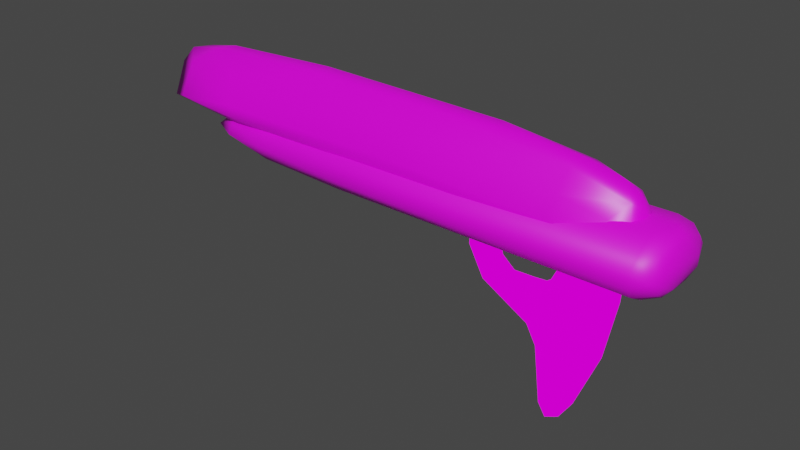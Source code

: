 # Source: coolFuckingWeapon.blend  (saved by Blender 2.81.16; exported with 4.5.12 LTS)
import bpy
from mathutils import Matrix  # noqa: F401  (used for matrix-valued properties, if any)

bpy.ops.wm.read_factory_settings(use_empty=True)
scene = bpy.context.scene
scene.name = 'Scene'

# ---- collections
col_collection = bpy.data.collections.new('Collection'); scene.collection.children.link(col_collection)

# ---- images (referenced by path relative to the original .blend; pixels are not part of the script)
import os
ASSET_DIR = os.environ.get("B2B_ASSET_DIR", "")  # directory of the original .blend (textures are referenced by path, not embedded)
HERE = os.path.dirname(os.path.abspath(__file__))  # packed textures are extracted next to this script under _unpacked/

def load_image(name, relpath, width, height, colorspace="sRGB"):
    """Load a texture the original file referenced (path relative to the .blend, or extracted next to this script)."""
    p = next((c for c in (os.path.join(HERE, relpath), os.path.join(ASSET_DIR, relpath)) if relpath and os.path.exists(c)), "")
    if p:
        img = bpy.data.images.load(p, check_existing=True)
        img.name = name
    else:  # same state as the original file: an image datablock whose file is absent (Cycles renders it pink)
        img = bpy.data.images.new(name, width, height)
        img.source = "FILE"
        img.filepath = "//" + (relpath or name)
    img.colorspace_settings.name = colorspace
    return img
img_metal_png = load_image('metal.png', 'metal.png', 1024, 1024, 'sRGB')
img_skin1_png = load_image('skin1.png', 'skin1.png', 1024, 1024, 'sRGB')
img_cloth_png = load_image('cloth.png', 'cloth.png', 1024, 1024, 'sRGB')

# ---- materials (node trees are filled in below, after node groups)
mat_material_002 = bpy.data.materials.new('Material.002')
mat_material_002.use_transparent_shadow = False
mat_material = bpy.data.materials.new('Material')
mat_material.alpha_threshold = 0.0
mat_material.use_transparent_shadow = False
mat_material.line_color = (0.0, 0.0, 0.0, 1.0)
mat_material_001 = bpy.data.materials.new('Material.001')
mat_material_001.use_transparent_shadow = False

# ---- material node trees
mat_material_002.use_nodes = True; mat_material_002.node_tree.nodes.clear()
_N = mat_material_002.node_tree.nodes; _L = mat_material_002.node_tree.links
n0 = _N.new('ShaderNodeOutputMaterial'); n0.name = 'Material Output'; n0.location = (300, 300)
n1 = _N.new('ShaderNodeTexImage'); n1.name = 'Image Texture'; n1.location = (6, 289)
n1.image = img_metal_png
_L.new(n1.outputs[0], n0.inputs[0])
n0.is_active_output = True
mat_material.use_nodes = True; mat_material.node_tree.nodes.clear()
_N = mat_material.node_tree.nodes; _L = mat_material.node_tree.links
n0 = _N.new('ShaderNodeOutputMaterial'); n0.name = 'Material Output'; n0.location = (300, 300)
n1 = _N.new('ShaderNodeBsdfPrincipled'); n1.name = 'Principled BSDF'; n1.location = (10, 300)
n1.distribution = 'GGX'
n1.subsurface_method = 'BURLEY'
n1.inputs[2].default_value = 0.4
n1.inputs[3].default_value = 1.45
n1.inputs[27].default_value = (0.0, 0.0, 0.0, 1.0)
n1.inputs[28].default_value = 1.0
n2 = _N.new('ShaderNodeTexImage'); n2.name = 'Image Texture'; n2.location = (-302, 257)
n2.image = img_skin1_png
_L.new(n1.outputs[0], n0.inputs[0])
_L.new(n2.outputs[0], n1.inputs[0])
n0.is_active_output = True
mat_material_001.use_nodes = True; mat_material_001.node_tree.nodes.clear()
_N = mat_material_001.node_tree.nodes; _L = mat_material_001.node_tree.links
n0 = _N.new('ShaderNodeOutputMaterial'); n0.name = 'Material Output'; n0.location = (300, 300)
n1 = _N.new('ShaderNodeBsdfPrincipled'); n1.name = 'Principled BSDF'; n1.location = (10, 300)
n1.distribution = 'GGX'
n1.subsurface_method = 'BURLEY'
n1.inputs[3].default_value = 1.45
n1.inputs[27].default_value = (0.0, 0.0, 0.0, 1.0)
n1.inputs[28].default_value = 1.0
n2 = _N.new('ShaderNodeTexImage'); n2.name = 'Image Texture'; n2.location = (-313, 298)
n2.image = img_cloth_png
_L.new(n1.outputs[0], n0.inputs[0])
_L.new(n2.outputs[0], n1.inputs[0])
n0.is_active_output = True

# ---- world
world_world = bpy.data.worlds.new('World'); scene.world = world_world
world_world.use_nodes = True; world_world.node_tree.nodes.clear()
_N = world_world.node_tree.nodes; _L = world_world.node_tree.links
n0 = _N.new('ShaderNodeOutputWorld'); n0.name = 'World Output'; n0.location = (300, 300)
n1 = _N.new('ShaderNodeBackground'); n1.name = 'Background'; n1.location = (10, 300)
n1.inputs[0].default_value = (0.05088, 0.05088, 0.05088, 1.0)
_L.new(n1.outputs[0], n0.inputs[0])
n0.is_active_output = True
world_world.color = (0.05088, 0.05088, 0.05088)
world_world.use_sun_shadow = False
world_world.sun_shadow_jitter_overblur = 0.0

# ---- meshes
me_cube_001 = bpy.data.meshes.new('Cube.001')
me_cube_001.from_pydata([(-0.4205, 0.3374, 0.2719), (2.267, 0.5756, -1.891), (2.575, -0.5629, -0.4358), (3.916, -0.6419, -1.353), (0.1662, -0.366, 0.6719), (2.984, -0.4652, 3.718), (-8.485, 1.445, 2.272), (0.6568, 0.7324, 1.612), (-10.52, 0.6477, 1.878), (2.199, -0.2251, 1.793), (1.342, -0.2099, 4.119), (5.307, 0.6578, 1.125), (5.002, 1.194, 1.591), (-8.649, 0.5999, 0.8823), (-8.598, 0.2127, 2.446), (-8.443, -1.579, 1.601), (5.672, 0.318, 0.646), (5.803, 1.124, 0.8172), (5.865, 1.734, 1.438), (5.825, -0.3102, 0.6494), (0.0724, -0.244, -0.9951), (-0.4407, -0.3012, 0.08686), (-0.5475, 0.2143, 0.677), (-0.09057, 0.4438, 0.5755), (0.388, 0.3543, -0.2851), (0.4368, -0.3489, -0.4086), (-0.1353, -0.4415, 0.5716), (2.505, 0.6839, -1.146), (0.847, 0.4069, -0.742), (0.4535, 0.4183, -1.018), (0.3236, -0.4121, -0.8972), (2.21, -0.3555, -2.577), (2.485, 0.4068, -0.3049), (1.645, -0.596, -1.023), (2.266, -0.5697, -1.895), (2.493, 0.613, -0.7499), (4.248, -0.2964, -2.083), (3.742, 0.6166, -1.964), (2.841, -0.7102, -1.519), (2.392, -0.275, -4.604), (3.045, -0.2104, -4.907), (4.162, 0.5149, 0.9525), (3.41, -0.6086, 0.858), (3.96, -0.6517, 0.5519), (2.852, 0.2684, -4.906), (3.97, -0.5382, -2.095), (3.51, 0.3568, -3.767), (3.24, 0.5781, 0.7941), (4.041, 0.6607, 0.2669), (3.035, -0.4549, 0.8049), (2.38, 0.2505, -4.675), (-0.3127, 0.1733, -0.5597), (-0.3906, -0.2256, 0.9586), (0.1832, 0.3683, 0.643), (2.194, 0.3323, -2.579), (2.472, -0.2812, -0.2731), (4.22, 0.1597, -2.39), (4.719, -0.01094, -0.1849), (3.352, -0.3173, 1.154), (4.462, -0.3278, 0.8742), (4.682, 0.07602, 0.6887), (2.576, 0.1283, -5.181), (2.948, 0.07641, -5.11), (4.163, -0.1117, 1.224), (3.463, 0.001525, -4.327), (1.8, 0.3282, -1.878), (0.7011, 0.2256, -0.5972), (0.2549, 0.2131, -1.175), (0.622, -0.09853, -1.404), (0.3116, 0.001483, -0.2245), (-0.6119, -0.06188, 0.6748), (-0.5694, -9.359e-09, -0.08372), (-13.49, 0.2095, 3.217), (-13.32, 0.07724, 2.981), (4.074, -0.8064, 1.35), (-10.42, 0.7295, 3.309), (-3.052, 0.901, 3.255), (-12.78, -0.4445, 3.298), (-3.06, -0.8997, 3.241), (-10.47, -0.7438, 3.261), (-11.57, -0.2501, 4.02), (2.824, -0.851, 2.97), (-1.645, -0.4256, 4.119), (-6.452, -0.4116, 4.176), (-10.21, 0.3258, 4.087), (-6.191, 0.4516, 4.133), (0.5792, 0.4619, 3.99), (-10.04, 1.124, 1.904), (1.039, 1.177, 1.762), (0.994, 0.008785, 2.261), (-10.59, 0.1703, 2.45), (-10.27, 1.345, 2.584), (-12.62, 1.19, 2.335), (-13.2, 0.9925, 2.193), (-12.61, 0.807, 2.034), (-7.652, 0.3702, 1.995), (-9.815, -1.022, 1.831), (-9.576, -1.413, 2.202), (0.4759, -0.819, 1.591), (0.4486, -1.457, 2.115), (-11.51, -0.1315, 2.596), (2.863, -1.375, 2.391), (-10.32, -0.5851, 1.85), (-10.18, -1.341, 2.576), (-12.61, -0.7807, 2.001), (-13.19, -0.9798, 2.158), (-12.58, -1.188, 2.284), (-2.947, -1.456, 2.628), (2.861, 1.367, 2.406), (4.376, 1.369, 1.975), (5.093, 1.124, 1.806), (-10.92, 2.347e-05, 4.191), (0.3404, 0.09902, 4.238), (-6.573, 0.05899, 4.37), (5.106, -0.6023, 2.387), (5.222, 0.2518, 2.825), (5.234, 0.9808, 1.326), (5.24, 0.08767, 1.672), (5.112, 0.6177, 2.374), (5.36, 0.8065, 1.322), (5.345, -0.8763, 1.221), (5.215, -0.1124, 1.619), (5.19, -1.106, 1.514), (5.239, -0.07468, 2.922), (4.212, -1.306, 1.772), (3.288, -0.0652, 3.924), (4.437, 6.638e-05, 3.644), (4.963, 0.01631, 3.34), (4.835, 0.3884, 3.246), (3.353, 0.4024, 3.742), (4.95, -0.3952, 3.151), (2.182, 0.3556, 1.702), (5.185, 0.4541, 1.193), (3.875, 0.01046, 2.018), (4.861, -1.203, 1.961), (2.81, 0.8453, 2.995), (4.438, 0.7748, 2.662), (4.442, -0.7687, 2.653), (4.024, 0.6279, 1.379), (-8.056, 1.08, 2.277), (5.77, -0.6638, 2.672), (-4.399, -1.67, 2.044), (-8.937, -0.6344, 2.31), (5.641, 1.09, 2.52), (-1.723, 0.597, 2.687), (-2.198, -0.1533, 2.747), (-3.218, -0.6485, 0.6844), (-10.7, -0.2844, 2.002), (-4.746, 0.6167, 0.7005), (5.818, 1.561, 1.109), (-2.436, 1.805, 1.782), (-4.93, -1.338, 0.9457), (-8.234, -1.388, 1.116), (-4.618, -1.737, 1.415), (-7.835, -0.6151, 0.8163), (-8.056, -1.364, 2.089), (-8.244, 1.62, 1.498), (-7.4, 1.47, 2.064), (6.23, -1.004, 2.326), (6.319, -0.04243, 0.8642), (5.807, -1.421, 2.319), (6.393, 0.01441, 2.528), (6.083, 1.186, 2.339), (6.063, 0.08653, 2.743), (6.364, 1.081, 2.083), (6.467, -1.007, 1.863), (6.097, 0.4276, 0.7472), (6.47, 0.9302, 1.22), (6.292, -0.756, 0.916), (6.359, -1.144, 1.173), (5.828, -1.058, 0.8006), (6.259, -1.498, 1.641), (5.786, -1.499, 1.034), (6.476, -1.138, 1.474), (5.772, -1.776, 1.875), (5.804, 1.777, 1.824), (6.477, -0.5339, 1.123), (5.649, 1.633, 2.134), (5.741, -1.722, 1.372), (-0.06031, -0.3024, 0.9288), (0.8945, -0.3343, -0.6556), (2.877, -0.4022, -4.309), (2.004, -0.3713, -0.6589), (2.902, 0.6932, -1.852), (3.998, -0.4227, 1.133), (2.864, 0.4928, -3.718), (4.557, 0.4095, 0.2957), (4.557, -0.4101, 0.2964), (2.967, 0.3826, 0.74), (2.581, -0.1421, -5.161), (3.387, 0.3342, 1.181), (4.079, 0.2941, 1.2), (4.255, 0.4241, -1.609), (1.807, -0.3374, -1.865), (2.01, 0.351, -0.6406), (-0.1692, 0.2967, 0.9722), (-13.2, 5.888e-05, 3.666), (-13.53, -0.2218, 3.155), (-12.43, 0.2053, 3.848), (-2.964, 1.447, 2.645), (-12.9, 0.3821, 2.633), (5.197, -0.3979, 1.212), (2.318, -0.4308, 1.594), (-12.86, -0.3272, 2.648), (-7.844, -0.03399, 2.453), (5.396, 0.01971, 1.942), (5.307, -0.6362, 1.099), (-5.091, -0.9628, 2.518), (-2.2, 1.417, 2.324), (-11.16, 0.7488, 1.534), (-10.54, 0.6818, 1.966), (-10.01, 1.276, 1.756), (-9.938, 1.325, 1.387), (-9.658, 1.087, 1.077), (-10.62, 0.4169, 1.204), (-2.115, 1.157, 0.8285), (-4.37, 1.546, 1.1), (-11.11, -0.8083, 1.501), (-10.12, -1.315, 1.481), (-10.1, -1.093, 1.909), (-10.25, -0.8675, 1.11), (6.543, 0.7304, 1.692), (6.281, 1.2, 1.113), (6.341, 1.377, 1.725), (6.363, 0.4981, 0.9355)], [], [(71, 0, 51), (51, 0, 29), (0, 23, 29), (69, 4, 25), (26, 21, 30), (28, 27, 29), (179, 26, 4), (34, 33, 30), (29, 67, 51), (30, 33, 180), (38, 181, 3), (38, 34, 39), (181, 40, 45), (29, 27, 183), (33, 182, 180), (182, 2, 55), (67, 65, 68), (65, 1, 54), (56, 57, 36), (36, 40, 64), (64, 40, 62), (34, 38, 33), (38, 3, 43), (183, 37, 185), (58, 184, 63), (184, 43, 59), (63, 59, 60), (183, 27, 48), (48, 47, 41), (55, 49, 188), (37, 46, 185), (185, 50, 1), (42, 49, 2), (57, 186, 60), (192, 48, 186), (36, 187, 45), (57, 187, 36), (187, 43, 3), (31, 39, 34), (55, 188, 32), (63, 60, 191), (190, 41, 47), (64, 62, 46), (48, 192, 37), (192, 56, 46), (24, 66, 28), (20, 68, 34), (23, 195, 53), (53, 69, 24), (21, 20, 30), (52, 70, 21), (71, 51, 20), (130, 123, 127), (129, 126, 128), (112, 125, 129), (127, 123, 115), (111, 113, 84), (135, 76, 86), (77, 196, 197), (197, 72, 73), (75, 198, 84), (74, 120, 124), (98, 74, 124), (199, 6, 91), (108, 109, 199), (6, 87, 92), (92, 87, 93), (92, 93, 72), (73, 72, 200), (75, 92, 198), (90, 94, 8), (76, 91, 75), (201, 206, 74), (98, 202, 74), (90, 8, 95), (98, 124, 96), (124, 97, 96), (124, 99, 97), (107, 97, 99), (102, 96, 104), (104, 96, 105), (103, 106, 97), (100, 203, 73), (100, 104, 203), (77, 105, 106), (79, 77, 103), (89, 9, 204), (9, 102, 204), (204, 102, 100), (10, 112, 82), (118, 115, 119), (114, 123, 130), (120, 205, 123), (119, 11, 116), (205, 11, 119), (205, 117, 11), (119, 110, 118), (205, 121, 117), (206, 201, 121), (132, 117, 133), (131, 133, 89), (124, 134, 101), (136, 118, 110), (9, 121, 201), (137, 114, 130), (88, 12, 116), (138, 11, 132), (134, 114, 137), (167, 221, 176), (167, 176, 224), (221, 223, 164), (221, 164, 161), (157, 150, 156), (208, 177, 150), (150, 175, 18), (14, 142, 207), (207, 155, 141), (140, 207, 160), (139, 144, 208), (208, 143, 177), (14, 145, 144), (14, 210, 147), (156, 211, 157), (174, 153, 178), (141, 155, 15), (141, 15, 153), (148, 213, 216), (213, 156, 216), (216, 156, 150), (149, 216, 18), (154, 146, 151), (154, 151, 152), (151, 153, 152), (151, 172, 153), (147, 217, 219), (152, 220, 154), (142, 219, 155), (14, 147, 142), (13, 220, 214), (143, 163, 162), (143, 162, 177), (16, 166, 19), (16, 17, 166), (176, 159, 224), (140, 160, 158), (163, 161, 162), (167, 224, 222), (222, 17, 149), (223, 222, 18), (169, 168, 176), (171, 172, 169), (173, 171, 169), (24, 29, 23, 53), (165, 171, 173), (223, 18, 175), (223, 162, 164), (224, 159, 166), (145, 140, 163), (71, 22, 0), (71, 70, 22), (26, 30, 25, 4), (194, 66, 180, 182), (29, 24, 28), (179, 52, 26), (69, 25, 66), (25, 180, 66), (25, 30, 180), (181, 38, 39), (3, 181, 45), (28, 35, 27), (1, 29, 183), (65, 67, 29, 1), (182, 33, 2), (194, 182, 55), (68, 65, 193), (58, 190, 188, 49), (36, 45, 40), (56, 36, 64), (2, 33, 38), (183, 48, 37), (58, 42, 184), (58, 49, 42), (184, 42, 43), (63, 184, 59), (190, 58, 63), (61, 44, 62), (61, 50, 44), (48, 27, 47), (27, 35, 47), (55, 2, 49), (39, 31, 54, 50), (54, 1, 50), (183, 185, 1), (185, 46, 44), (185, 44, 50), (38, 42, 2), (38, 43, 42), (57, 192, 186), (186, 48, 41), (186, 41, 60), (57, 60, 187), (45, 187, 3), (187, 60, 59), (187, 59, 43), (47, 35, 32, 188), (188, 190, 47), (189, 39, 50, 61), (62, 40, 189, 61), (31, 193, 65, 54), (181, 189, 40), (39, 189, 181), (190, 191, 41), (190, 63, 191), (191, 60, 41), (56, 64, 46), (46, 62, 44), (192, 57, 56), (37, 192, 46), (34, 68, 193), (22, 195, 23, 0), (193, 31, 34), (28, 66, 194), (194, 55, 32), (194, 32, 35), (28, 194, 35), (24, 69, 66), (20, 51, 67), (20, 67, 68), (30, 20, 34), (52, 195, 22, 70), (4, 53, 195, 179), (195, 52, 179), (126, 125, 5, 130), (53, 4, 69), (21, 70, 71), (26, 52, 21), (21, 71, 20), (131, 95, 8), (131, 8, 7), (7, 8, 87), (5, 82, 78, 81), (126, 130, 127), (10, 5, 125), (78, 83, 79), (78, 82, 83), (85, 113, 112, 86), (79, 83, 80), (129, 125, 126), (128, 126, 127), (86, 112, 129), (112, 10, 125), (128, 127, 115), (80, 111, 198, 196), (113, 85, 84), (75, 85, 76), (85, 86, 76), (84, 85, 75), (198, 72, 196), (197, 196, 72), (80, 196, 77), (88, 87, 6, 109), (80, 77, 79), (84, 198, 111), (93, 94, 200, 72), (88, 7, 87), (74, 206, 120), (124, 120, 122), (199, 109, 6), (91, 6, 92), (94, 93, 87), (8, 94, 87), (200, 90, 100, 73), (199, 76, 135, 108), (198, 92, 72), (75, 91, 92), (90, 200, 94), (76, 199, 91), (95, 131, 89, 90), (202, 201, 74), (202, 9, 201), (96, 102, 202, 98), (89, 204, 90), (204, 100, 90), (9, 202, 102), (96, 97, 106, 105), (107, 103, 97), (101, 107, 99), (105, 197, 203, 104), (77, 197, 105), (103, 107, 78, 79), (73, 203, 197), (100, 102, 104), (103, 77, 106), (107, 101, 81, 78), (113, 83, 82, 112), (12, 109, 110), (111, 80, 83, 113), (82, 5, 10), (116, 12, 110, 119), (123, 205, 115), (119, 115, 205), (114, 120, 123), (136, 109, 108, 135), (11, 117, 132), (205, 120, 206), (205, 206, 121), (120, 114, 122), (131, 132, 133), (124, 122, 134), (99, 124, 101), (128, 136, 135, 129), (109, 136, 110), (9, 133, 121), (9, 89, 133), (121, 133, 117), (130, 5, 81, 137), (136, 128, 118), (135, 86, 129), (118, 128, 115), (116, 138, 7, 88), (137, 81, 101, 134), (88, 109, 12), (138, 116, 11), (131, 138, 132), (7, 138, 131), (19, 146, 148, 16), (134, 122, 114), (223, 221, 167), (17, 16, 148, 215), (154, 148, 146), (13, 148, 154), (157, 208, 150), (150, 177, 175), (145, 14, 207), (207, 142, 155), (160, 207, 141), (140, 145, 207), (139, 14, 144), (157, 139, 208), (208, 144, 143), (211, 209, 210), (212, 209, 211), (213, 209, 212), (214, 209, 213), (14, 139, 210), (147, 210, 209), (157, 211, 139), (211, 210, 139), (212, 211, 156), (213, 212, 156), (13, 214, 213), (174, 141, 153), (174, 160, 141), (149, 17, 215, 216), (13, 213, 148), (215, 148, 216), (151, 146, 170, 172), (18, 216, 150), (146, 19, 170), (15, 155, 219, 218), (172, 178, 153), (152, 153, 15), (218, 217, 220), (219, 217, 218), (152, 218, 220), (15, 218, 152), (217, 209, 214, 220), (147, 209, 217), (142, 147, 219), (13, 154, 220), (170, 168, 169, 172), (144, 163, 143), (145, 163, 144), (176, 221, 173), (165, 173, 221), (169, 176, 173), (177, 162, 175), (163, 158, 161), (166, 159, 19), (140, 158, 163), (158, 165, 161), (162, 161, 164), (161, 165, 221), (222, 224, 166), (222, 166, 17), (223, 167, 222), (18, 222, 149), (168, 170, 19), (171, 178, 172), (160, 174, 171, 158), (165, 158, 171), (171, 174, 178), (159, 168, 19), (176, 168, 159), (223, 175, 162)])
me_cube_001.polygons.foreach_set('use_smooth', [True] * 395)
me_cube_001.polygons.foreach_set('material_index', [0, 0, 0, 0, 0, 0, 0, 0, 0, 0, 0, 0, 0, 0, 0, 0, 0, 0, 0, 0, 0, 0, 0, 0, 0, 0, 0, 0, 0, 0, 0, 0, 0, 0, 0, 0, 0, 0, 0, 0, 0, 0, 0, 0, 0, 0, 0, 0, 0, 0, 0, 0, 1, 1, 1, 1, 1, 1, 1, 1, 1, 1, 1, 1, 1, 1, 1, 1, 1, 1, 1, 1, 1, 1, 1, 1, 1, 1, 1, 1, 1, 1, 1, 1, 1, 1, 1, 1, 1, 1, 1, 1, 1, 1, 1, 1, 1, 1, 1, 1, 1, 1, 1, 1, 1, 1, 1, 1, 2, 2, 2, 2, 2, 2, 2, 2, 2, 2, 2, 2, 2, 2, 2, 2, 2, 2, 2, 2, 2, 2, 2, 2, 2, 2, 2, 2, 2, 2, 2, 2, 2, 2, 2, 2, 2, 2, 2, 2, 2, 2, 2, 2, 0, 2, 2, 2, 2, 2, 0, 0, 0, 0, 0, 0, 0, 0, 0, 0, 0, 0, 0, 0, 0, 0, 0, 0, 0, 0, 0, 0, 0, 0, 0, 0, 0, 0, 0, 0, 0, 0, 0, 0, 0, 0, 0, 0, 0, 0, 0, 0, 0, 0, 0, 0, 0, 0, 0, 0, 0, 0, 0, 0, 0, 0, 0, 0, 0, 0, 0, 0, 0, 0, 0, 0, 0, 0, 0, 0, 0, 0, 0, 0, 1, 0, 0, 0, 0, 1, 1, 1, 1, 1, 1, 1, 1, 1, 1, 1, 1, 1, 1, 1, 1, 1, 1, 1, 1, 1, 1, 1, 1, 1, 1, 1, 1, 1, 1, 1, 1, 1, 1, 1, 1, 1, 1, 1, 1, 1, 1, 1, 1, 1, 1, 1, 1, 1, 1, 1, 1, 1, 1, 1, 1, 1, 1, 1, 1, 1, 1, 1, 1, 1, 1, 1, 1, 1, 1, 1, 1, 1, 1, 1, 1, 1, 1, 1, 1, 1, 1, 1, 1, 1, 1, 1, 1, 2, 1, 2, 2, 2, 2, 2, 2, 2, 2, 2, 2, 2, 2, 2, 2, 2, 2, 2, 2, 2, 2, 2, 2, 2, 2, 2, 2, 2, 2, 2, 2, 2, 2, 2, 2, 2, 2, 2, 2, 2, 2, 2, 2, 2, 2, 2, 2, 2, 2, 2, 2, 2, 2, 2, 2, 2, 2, 2, 2, 2, 2, 2, 2, 2, 2, 2, 2, 2, 2])
_uv = me_cube_001.uv_layers.new(name='UVMap')
_uv.uv.foreach_set('vector', [0.01327, 0.917, 0.02407, 0.9001, 0.02116, 0.9389, 0.6543, 0.6104, 0.6413, 0.6447, 0.6392, 0.5735, 0.6413, 0.6447, 0.6249, 0.6481, 0.6392, 0.5735, 0.07064, 0.9208, 0.0838, 0.8799, 0.0838, 0.9286, 0.6335, 0.03688, 0.6525, 0.04842, 0.6471, 0.105, 0.6212, 0.5747, 0.5768, 0.5184, 0.6392, 0.5735, 0.624, 0.02453, 0.6335, 0.03688, 0.6218, 0.03997, 0.6043, 0.1899, 0.6074, 0.1412, 0.6471, 0.105, 0.6392, 0.5735, 0.6485, 0.5728, 0.6543, 0.6104, 0.6471, 0.105, 0.6074, 0.1412, 0.6241, 0.1089, 0.5788, 0.1889, 0.6312, 0.2982, 0.5411, 0.2077, 0.5788, 0.1889, 0.6043, 0.1899, 0.6523, 0.2982, 0.6312, 0.2982, 0.6372, 0.3253, 0.5536, 0.2378, 0.6392, 0.5735, 0.5768, 0.5184, 0.5782, 0.4815, 0.6074, 0.1412, 0.5886, 0.1352, 0.6241, 0.1089, 0.5451, 0.9185, 0.5534, 0.9433, 0.5421, 0.9395, 0.6376, 0.8978, 0.6247, 0.8271, 0.647, 0.8787, 0.6135, 0.5081, 0.599, 0.4957, 0.6149, 0.4715, 0.4977, 0.8221, 0.4888, 0.9232, 0.4803, 0.8354, 0.4803, 0.8354, 0.4863, 0.7047, 0.4938, 0.7322, 0.4938, 0.7322, 0.4863, 0.7047, 0.4973, 0.6957, 0.6043, 0.1899, 0.5788, 0.1889, 0.6074, 0.1412, 0.5788, 0.1889, 0.5411, 0.2077, 0.503, 0.1344, 0.5782, 0.4815, 0.5538, 0.4571, 0.6163, 0.4109, 0.02921, 0.941, 0.02657, 0.9113, 0.03875, 0.9047, 0.4902, 0.1124, 0.503, 0.1344, 0.4803, 0.1333, 0.03875, 0.9047, 0.03033, 0.8899, 0.0453, 0.8805, 0.5782, 0.4815, 0.5768, 0.5184, 0.5, 0.5358, 0.5, 0.5358, 0.515, 0.5757, 0.4825, 0.5597, 0.6786, 0.9398, 0.6729, 0.8929, 0.7042, 0.8979, 0.5538, 0.4571, 0.5967, 0.3938, 0.6163, 0.4109, 0.6163, 0.4109, 0.6506, 0.3863, 0.599, 0.4957, 0.5146, 0.1095, 0.5275, 0.1025, 0.5663, 0.1402, 0.4888, 0.9232, 0.5038, 0.9454, 0.4909, 0.963, 0.5304, 0.4589, 0.5, 0.5358, 0.483, 0.5251, 0.5442, 0.2436, 0.4885, 0.1582, 0.5536, 0.2378, 0.4888, 0.9232, 0.4731, 0.9442, 0.4803, 0.8354, 0.4885, 0.1582, 0.503, 0.1344, 0.5411, 0.2077, 0.5896, 0.8399, 0.6012, 0.9316, 0.5786, 0.8105, 0.6786, 0.9398, 0.7042, 0.8979, 0.7042, 0.9432, 0.03875, 0.9047, 0.0453, 0.8805, 0.05362, 0.9094, 0.5025, 0.5877, 0.4825, 0.5597, 0.515, 0.5757, 0.4938, 0.7322, 0.4973, 0.6957, 0.5064, 0.7583, 0.5, 0.5358, 0.5304, 0.4589, 0.5538, 0.4571, 0.5066, 0.8581, 0.4977, 0.8221, 0.5064, 0.7583, 0.5118, 0.8475, 0.5185, 0.8617, 0.5127, 0.8692, 0.6556, 0.9036, 0.647, 0.8787, 0.6556, 0.8004, 0.6249, 0.6481, 0.6194, 0.6657, 0.6148, 0.6443, 0.05635, 0.8819, 0.07064, 0.9208, 0.05744, 0.9238, 0.6525, 0.04842, 0.6569, 0.1027, 0.6471, 0.105, 0.6339, 0.01549, 0.6463, 0.02114, 0.6525, 0.04842, 0.01327, 0.917, 0.02116, 0.9389, 0.00671, 0.9623, 0.6318, 0.79, 0.6389, 0.7744, 0.6487, 0.7891, 0.901, 0.7952, 0.9159, 0.8449, 0.9025, 0.8636, 0.9119, 0.6571, 0.9179, 0.792, 0.901, 0.7952, 0.6487, 0.7891, 0.6389, 0.7744, 0.6481, 0.7636, 0.9198, 0.1442, 0.9155, 0.3419, 0.9077, 0.1765, 0.4076, 0.1561, 0.4061, 0.4236, 0.3728, 0.2598, 0.3188, 0.077, 0.3052, 0.0575, 0.3253, 0.0432, 0.72, 0.8966, 0.735, 0.9037, 0.7259, 0.9106, 0.4141, 0.7598, 0.3957, 0.8525, 0.3839, 0.7518, 0.7947, 0.1005, 0.7976, 0.04231, 0.8137, 0.0955, 0.7942, 0.2649, 0.7947, 0.1005, 0.8137, 0.0955, 0.4299, 0.418, 0.4515, 0.669, 0.4421, 0.7508, 0.4305, 0.1523, 0.4445, 0.08259, 0.4299, 0.418, 0.4515, 0.669, 0.4668, 0.7393, 0.4544, 0.8578, 0.4544, 0.8578, 0.4668, 0.7393, 0.4601, 0.8839, 0.4544, 0.8578, 0.4601, 0.8839, 0.4207, 0.8997, 0.7259, 0.9106, 0.735, 0.9037, 0.7281, 0.9323, 0.4141, 0.7598, 0.4544, 0.8578, 0.3957, 0.8525, 0.9487, 0.1469, 0.9667, 0.05575, 0.9692, 0.1515, 0.4061, 0.4236, 0.4421, 0.7508, 0.4141, 0.7598, 0.7797, 0.04884, 0.7885, 0.04365, 0.7947, 0.1005, 0.7942, 0.2649, 0.7803, 0.1809, 0.7947, 0.1005, 0.9487, 0.1469, 0.9692, 0.1515, 0.9606, 0.2817, 0.7942, 0.2649, 0.8137, 0.0955, 0.7988, 0.7341, 0.8137, 0.0955, 0.8137, 0.7243, 0.7988, 0.7341, 0.3452, 0.8541, 0.3397, 0.6819, 0.3552, 0.2252, 0.3269, 0.5261, 0.3552, 0.2252, 0.3397, 0.6819, 0.7823, 0.7571, 0.7988, 0.7341, 0.789, 0.8615, 0.789, 0.8615, 0.7988, 0.7341, 0.7964, 0.8885, 0.3422, 0.1968, 0.3574, 0.08841, 0.3552, 0.2252, 0.9809, 0.1268, 0.9722, 0.0655, 0.9866, 0.04285, 0.8419, 0.1368, 0.8185, 0.08778, 0.8412, 0.07505, 0.3188, 0.077, 0.363, 0.061, 0.3574, 0.08841, 0.3163, 0.1824, 0.3188, 0.077, 0.3422, 0.1968, 0.8583, 0.7067, 0.8441, 0.7626, 0.845, 0.3039, 0.8441, 0.7626, 0.8178, 0.1923, 0.845, 0.3039, 0.845, 0.3039, 0.8178, 0.1923, 0.8419, 0.1368, 0.9235, 0.7031, 0.9119, 0.6571, 0.9326, 0.567, 0.6523, 0.7375, 0.6481, 0.7636, 0.6408, 0.6913, 0.612, 0.7636, 0.6389, 0.7744, 0.6318, 0.79, 0.5832, 0.7225, 0.6254, 0.7329, 0.6389, 0.7744, 0.6408, 0.6913, 0.6324, 0.6864, 0.6465, 0.6877, 0.6254, 0.7329, 0.6324, 0.6864, 0.6408, 0.6913, 0.6254, 0.7329, 0.6228, 0.7204, 0.6324, 0.6864, 0.6408, 0.6913, 0.6593, 0.7039, 0.6523, 0.7375, 0.6254, 0.7329, 0.6152, 0.7224, 0.6228, 0.7204, 0.1187, 0.9125, 0.1154, 0.9014, 0.1187, 0.8791, 0.9692, 0.8682, 0.9518, 0.8696, 0.9412, 0.8066, 0.9553, 0.7303, 0.9412, 0.8066, 0.9369, 0.6749, 0.3452, 0.8541, 0.3368, 0.8833, 0.3247, 0.7912, 0.4176, 0.08151, 0.4271, 0.05047, 0.4494, 0.04991, 0.8441, 0.7626, 0.8444, 0.9004, 0.8297, 0.9005, 0.3111, 0.8628, 0.3195, 0.8937, 0.291, 0.8849, 0.4567, 0.2345, 0.4576, 0.05364, 0.4668, 0.04284, 0.886, 0.1022, 0.8852, 0.04307, 0.8929, 0.0489, 0.1539, 0.911, 0.1316, 0.8968, 0.1539, 0.881, 0.5187, 0.7254, 0.5376, 0.73, 0.5261, 0.7917, 0.5187, 0.7254, 0.5261, 0.7917, 0.5114, 0.7475, 0.5376, 0.73, 0.5336, 0.701, 0.549, 0.711, 0.5376, 0.73, 0.549, 0.711, 0.5734, 0.7545, 0.7591, 0.2123, 0.7473, 0.4389, 0.7378, 0.1739, 0.7683, 0.4494, 0.7598, 0.8074, 0.7473, 0.4389, 0.7473, 0.4389, 0.7479, 0.8145, 0.7335, 0.8172, 0.07932, 0.7226, 0.0475, 0.7384, 0.03401, 0.5638, 0.03401, 0.5638, 0.01922, 0.6985, 0.005929, 0.532, 0.0404, 0.069, 0.03401, 0.5638, 0.0111, 0.06727, 0.1109, 0.697, 0.09106, 0.4095, 0.1208, 0.43, 0.1208, 0.43, 0.1054, 0.07335, 0.1245, 0.07194, 0.07932, 0.7226, 0.06349, 0.4318, 0.09106, 0.4095, 0.07932, 0.7226, 0.09634, 0.81, 0.06049, 0.8181, 0.7378, 0.1739, 0.7484, 0.09299, 0.7591, 0.2123, 0.6992, 0.06634, 0.6888, 0.5404, 0.6805, 0.06812, 0.7123, 0.5299, 0.7168, 0.6964, 0.6985, 0.7145, 0.7123, 0.5299, 0.6985, 0.7145, 0.6888, 0.5404, 0.2141, 0.3344, 0.2307, 0.1097, 0.2486, 0.3502, 0.2307, 0.1097, 0.2506, 0.1728, 0.2486, 0.3502, 0.7226, 0.3503, 0.7378, 0.1739, 0.7473, 0.4389, 0.7216, 0.8148, 0.7226, 0.3503, 0.7335, 0.8172, 0.1675, 0.1937, 0.167, 0.4042, 0.1408, 0.3258, 0.1675, 0.1937, 0.1408, 0.3258, 0.1383, 0.1749, 0.6721, 0.5547, 0.6888, 0.5404, 0.6805, 0.7053, 0.6721, 0.5547, 0.6681, 0.06623, 0.6888, 0.5404, 0.06049, 0.8181, 0.03967, 0.8361, 0.02976, 0.7911, 0.1383, 0.1749, 0.1575, 0.08302, 0.1675, 0.1937, 0.0475, 0.7384, 0.02976, 0.7911, 0.01922, 0.6985, 0.07932, 0.7226, 0.06049, 0.8181, 0.0475, 0.7384, 0.2128, 0.1562, 0.1575, 0.08302, 0.2054, 0.06567, 0.1054, 0.07335, 0.06844, 0.05526, 0.1082, 0.05281, 0.1054, 0.07335, 0.1082, 0.05281, 0.1245, 0.07194, 0.2044, 0.8088, 0.2085, 0.8279, 0.1809, 0.8159, 0.2044, 0.8088, 0.2344, 0.8142, 0.2085, 0.8279, 0.5261, 0.7917, 0.5127, 0.7723, 0.5114, 0.7475, 0.0404, 0.069, 0.0111, 0.06727, 0.02648, 0.0477, 0.06844, 0.05526, 0.06496, 0.03988, 0.1082, 0.05281, 0.5187, 0.7254, 0.5114, 0.7475, 0.5125, 0.7146, 0.2371, 0.8351, 0.2344, 0.8142, 0.2506, 0.814, 0.5336, 0.701, 0.5125, 0.7146, 0.5198, 0.6883, 0.5324, 0.8187, 0.52, 0.8037, 0.5261, 0.7917, 0.6905, 0.04417, 0.6681, 0.06623, 0.6734, 0.03979, 0.5435, 0.8155, 0.552, 0.8303, 0.5324, 0.8187, 0.6267, 0.6036, 0.6392, 0.5735, 0.6249, 0.6481, 0.6148, 0.6443, 0.5568, 0.8061, 0.552, 0.8303, 0.5435, 0.8155, 0.7449, 0.8386, 0.7335, 0.8172, 0.7479, 0.8145, 0.7449, 0.8386, 0.7683, 0.8268, 0.7589, 0.8395, 0.211, 0.8395, 0.1908, 0.8378, 0.2085, 0.8279, 0.06349, 0.4318, 0.0404, 0.069, 0.06844, 0.05526, 0.01327, 0.917, 0.01809, 0.8818, 0.02407, 0.9001, 0.01327, 0.917, 0.007961, 0.8829, 0.01809, 0.8818, 0.6335, 0.03688, 0.6471, 0.105, 0.634, 0.08849, 0.6218, 0.03997, 0.5182, 0.9217, 0.5185, 0.8617, 0.5401, 0.8683, 0.5451, 0.9185, 0.6392, 0.5735, 0.6267, 0.6036, 0.6212, 0.5747, 0.624, 0.02453, 0.6339, 0.01549, 0.6335, 0.03688, 0.5244, 0.8425, 0.5384, 0.8471, 0.5185, 0.8617, 0.5384, 0.8471, 0.5401, 0.8683, 0.5185, 0.8617, 0.634, 0.08849, 0.6471, 0.105, 0.6241, 0.1089, 0.6312, 0.2982, 0.5788, 0.1889, 0.6523, 0.2982, 0.5411, 0.2077, 0.6312, 0.2982, 0.5536, 0.2378, 0.6212, 0.5747, 0.5693, 0.5341, 0.5768, 0.5184, 0.599, 0.4957, 0.6392, 0.5735, 0.5782, 0.4815, 0.6135, 0.5081, 0.6485, 0.5728, 0.6392, 0.5735, 0.599, 0.4957, 0.5451, 0.9185, 0.5534, 0.9018, 0.5534, 0.9433, 0.5182, 0.9217, 0.5451, 0.9185, 0.5421, 0.9395, 0.647, 0.8787, 0.6247, 0.8271, 0.6494, 0.8226, 0.6779, 0.8789, 0.7022, 0.8796, 0.7042, 0.8979, 0.6729, 0.8929, 0.5442, 0.2436, 0.5536, 0.2378, 0.6372, 0.3253, 0.4977, 0.8221, 0.4803, 0.8354, 0.4938, 0.7322, 0.5663, 0.1402, 0.6074, 0.1412, 0.5788, 0.1889, 0.5782, 0.4815, 0.5, 0.5358, 0.5538, 0.4571, 0.5104, 0.09618, 0.5146, 0.1095, 0.4902, 0.1124, 0.5104, 0.09618, 0.5275, 0.1025, 0.5146, 0.1095, 0.4902, 0.1124, 0.5146, 0.1095, 0.503, 0.1344, 0.03875, 0.9047, 0.02657, 0.9113, 0.03033, 0.8899, 0.05362, 0.941, 0.02921, 0.941, 0.03875, 0.9047, 0.6543, 0.3624, 0.6402, 0.3659, 0.6411, 0.3562, 0.6543, 0.3624, 0.6506, 0.3863, 0.6402, 0.3659, 0.5, 0.5358, 0.5768, 0.5184, 0.515, 0.5757, 0.5768, 0.5184, 0.5693, 0.5341, 0.515, 0.5757, 0.6786, 0.9398, 0.6675, 0.9468, 0.6729, 0.8929, 0.6012, 0.9316, 0.5896, 0.8399, 0.6152, 0.8364, 0.6211, 0.9321, 0.6152, 0.8364, 0.6211, 0.8045, 0.6211, 0.9321, 0.5782, 0.4815, 0.6163, 0.4109, 0.599, 0.4957, 0.6163, 0.4109, 0.5967, 0.3938, 0.6402, 0.3659, 0.6163, 0.4109, 0.6402, 0.3659, 0.6506, 0.3863, 0.5788, 0.1889, 0.5146, 0.1095, 0.5663, 0.1402, 0.5788, 0.1889, 0.503, 0.1344, 0.5146, 0.1095, 0.4888, 0.9232, 0.5066, 0.8581, 0.5038, 0.9454, 0.483, 0.5251, 0.5, 0.5358, 0.4825, 0.5597, 0.5038, 0.9454, 0.5066, 0.9747, 0.4909, 0.963, 0.4888, 0.9232, 0.4909, 0.963, 0.4731, 0.9442, 0.5536, 0.2378, 0.4885, 0.1582, 0.5411, 0.2077, 0.4731, 0.9442, 0.4909, 0.963, 0.4754, 0.9704, 0.4885, 0.1582, 0.4803, 0.1333, 0.503, 0.1344, 0.515, 0.5757, 0.5693, 0.5341, 0.5606, 0.552, 0.5246, 0.5808, 0.5246, 0.5808, 0.5025, 0.5877, 0.515, 0.5757, 0.6083, 0.957, 0.6012, 0.9316, 0.6211, 0.9321, 0.6184, 0.9565, 0.7168, 0.8935, 0.7065, 0.8993, 0.7068, 0.8785, 0.7168, 0.8766, 0.5896, 0.8399, 0.5879, 0.8058, 0.6127, 0.8029, 0.6152, 0.8364, 0.6312, 0.2982, 0.6569, 0.3242, 0.6372, 0.3253, 0.6523, 0.2982, 0.6569, 0.3242, 0.6312, 0.2982, 0.5025, 0.5877, 0.4802, 0.5719, 0.4825, 0.5597, 0.05362, 0.941, 0.03875, 0.9047, 0.05362, 0.9094, 0.498, 0.9855, 0.4909, 0.963, 0.5066, 0.9747, 0.4977, 0.8221, 0.4938, 0.7322, 0.5064, 0.7583, 0.5967, 0.3938, 0.6411, 0.3562, 0.6402, 0.3659, 0.5066, 0.8581, 0.4888, 0.9232, 0.4977, 0.8221, 0.5538, 0.4571, 0.5304, 0.4589, 0.5967, 0.3938, 0.6556, 0.8004, 0.647, 0.8787, 0.6494, 0.8226, 0.6372, 0.6637, 0.6194, 0.6657, 0.6249, 0.6481, 0.6413, 0.6447, 0.7507, 0.8813, 0.7507, 0.9186, 0.7365, 0.8931, 0.5127, 0.8692, 0.5185, 0.8617, 0.5182, 0.9217, 0.5182, 0.9217, 0.5421, 0.9395, 0.5167, 0.9429, 0.5823, 0.5507, 0.5606, 0.552, 0.5693, 0.5341, 0.5127, 0.8692, 0.5182, 0.9217, 0.5104, 0.9448, 0.5118, 0.8475, 0.5244, 0.8425, 0.5185, 0.8617, 0.00671, 0.9623, 0.02116, 0.9389, 0.02407, 0.9692, 0.6556, 0.9036, 0.6376, 0.8978, 0.647, 0.8787, 0.6471, 0.105, 0.6569, 0.1027, 0.6043, 0.1899, 0.1084, 0.8889, 0.08862, 0.8984, 0.09294, 0.8818, 0.1033, 0.8792, 0.1138, 0.915, 0.08653, 0.915, 0.08862, 0.8984, 0.111, 0.9041, 0.08862, 0.8984, 0.1084, 0.8889, 0.111, 0.9041, 0.9159, 0.8449, 0.9179, 0.792, 0.9336, 0.7787, 0.9319, 0.8693, 0.05635, 0.8819, 0.0838, 0.8799, 0.07064, 0.9208, 0.001146, 0.9114, 0.007961, 0.8829, 0.01327, 0.917, 0.6335, 0.03688, 0.6339, 0.01549, 0.6525, 0.04842, 0.001146, 0.9114, 0.01327, 0.917, 0.00671, 0.9623, 0.8956, 0.187, 0.8912, 0.6354, 0.8796, 0.7655, 0.8956, 0.187, 0.8796, 0.7655, 0.8809, 0.256, 0.8809, 0.256, 0.8796, 0.7655, 0.862, 0.7433, 0.2736, 0.7941, 0.2672, 0.5823, 0.3034, 0.5197, 0.3024, 0.7883, 0.9159, 0.8449, 0.9319, 0.8693, 0.916, 0.8694, 0.9235, 0.7031, 0.9336, 0.7787, 0.9179, 0.792, 0.3034, 0.5197, 0.2741, 0.3633, 0.3163, 0.1824, 0.3034, 0.5197, 0.2672, 0.5823, 0.2741, 0.3633, 0.9014, 0.3596, 0.9155, 0.3419, 0.9119, 0.6571, 0.8991, 0.6683, 0.3163, 0.1824, 0.2741, 0.3633, 0.2894, 0.1308, 0.901, 0.7952, 0.9179, 0.792, 0.9159, 0.8449, 0.9025, 0.8636, 0.9159, 0.8449, 0.916, 0.8694, 0.8991, 0.6683, 0.9119, 0.6571, 0.901, 0.7952, 0.9119, 0.6571, 0.9235, 0.7031, 0.9179, 0.792, 0.6593, 0.7773, 0.6487, 0.7891, 0.6481, 0.7636, 0.9298, 0.1151, 0.9198, 0.1442, 0.9136, 0.07595, 0.9221, 0.0414, 0.9155, 0.3419, 0.9014, 0.3596, 0.9077, 0.1765, 0.4141, 0.7598, 0.3769, 0.5685, 0.4061, 0.4236, 0.3769, 0.5685, 0.3728, 0.2598, 0.4061, 0.4236, 0.3839, 0.7518, 0.3769, 0.5685, 0.4141, 0.7598, 0.3957, 0.8525, 0.4207, 0.8997, 0.4031, 0.8874, 0.72, 0.8966, 0.735, 0.882, 0.735, 0.9037, 0.2894, 0.1308, 0.3052, 0.0575, 0.3188, 0.077, 0.4567, 0.2345, 0.4668, 0.7393, 0.4515, 0.669, 0.4445, 0.08259, 0.2894, 0.1308, 0.3188, 0.077, 0.3163, 0.1824, 0.9077, 0.1765, 0.9136, 0.07595, 0.9198, 0.1442, 0.8658, 0.888, 0.8728, 0.8612, 0.889, 0.876, 0.8956, 0.9045, 0.8645, 0.2388, 0.8809, 0.256, 0.862, 0.7433, 0.7947, 0.1005, 0.7885, 0.04365, 0.7976, 0.04231, 0.3452, 0.8541, 0.363, 0.9072, 0.3527, 0.8993, 0.4299, 0.418, 0.4445, 0.08259, 0.4515, 0.669, 0.4421, 0.7508, 0.4515, 0.669, 0.4544, 0.8578, 0.8728, 0.8612, 0.8658, 0.888, 0.862, 0.7433, 0.8796, 0.7655, 0.8728, 0.8612, 0.862, 0.7433, 0.9987, 0.06268, 0.9932, 0.1685, 0.9809, 0.1268, 0.9866, 0.04285, 0.4299, 0.418, 0.4061, 0.4236, 0.4076, 0.1561, 0.4305, 0.1523, 0.3957, 0.8525, 0.4544, 0.8578, 0.4207, 0.8997, 0.4141, 0.7598, 0.4421, 0.7508, 0.4544, 0.8578, 0.9487, 0.1469, 0.9454, 0.04141, 0.9667, 0.05575, 0.4061, 0.4236, 0.4299, 0.418, 0.4421, 0.7508, 0.9606, 0.2817, 0.9553, 0.7303, 0.9369, 0.6749, 0.9487, 0.1469, 0.7803, 0.1809, 0.7797, 0.04884, 0.7947, 0.1005, 0.7803, 0.1809, 0.7727, 0.1868, 0.7797, 0.04884, 0.7988, 0.7341, 0.7823, 0.7571, 0.7803, 0.1809, 0.7942, 0.2649, 0.9987, 0.6964, 0.9882, 0.2937, 0.9932, 0.1685, 0.9882, 0.2937, 0.9809, 0.1268, 0.9932, 0.1685, 0.7727, 0.1868, 0.7803, 0.1809, 0.7823, 0.7571, 0.7988, 0.7341, 0.8137, 0.7243, 0.8044, 0.8611, 0.7964, 0.8885, 0.3269, 0.5261, 0.3422, 0.1968, 0.3552, 0.2252, 0.3247, 0.7912, 0.3269, 0.5261, 0.3397, 0.6819, 0.8234, 0.06065, 0.8583, 0.04288, 0.8412, 0.07505, 0.8185, 0.08778, 0.3188, 0.077, 0.3253, 0.0432, 0.363, 0.061, 0.3422, 0.1968, 0.3269, 0.5261, 0.3034, 0.5197, 0.3163, 0.1824, 0.9866, 0.04285, 0.9722, 0.0655, 0.9751, 0.03316, 0.8419, 0.1368, 0.8178, 0.1923, 0.8185, 0.08778, 0.3422, 0.1968, 0.3188, 0.077, 0.3574, 0.08841, 0.3269, 0.5261, 0.3247, 0.7912, 0.3024, 0.7883, 0.3034, 0.5197, 0.9155, 0.3419, 0.9336, 0.3479, 0.9326, 0.567, 0.9119, 0.6571, 0.4576, 0.05364, 0.4445, 0.08259, 0.4494, 0.04991, 0.9198, 0.1442, 0.9298, 0.1151, 0.9336, 0.3479, 0.9155, 0.3419, 0.2672, 0.5823, 0.2736, 0.7941, 0.2614, 0.7185, 0.6465, 0.6877, 0.6578, 0.6936, 0.6593, 0.7039, 0.6408, 0.6913, 0.6389, 0.7744, 0.6254, 0.7329, 0.6481, 0.7636, 0.6408, 0.6913, 0.6481, 0.7636, 0.6254, 0.7329, 0.612, 0.7636, 0.5832, 0.7225, 0.6389, 0.7744, 0.4176, 0.08151, 0.4445, 0.08259, 0.4305, 0.1523, 0.4076, 0.1561, 0.6324, 0.6864, 0.6228, 0.7204, 0.6267, 0.6932, 0.6254, 0.7329, 0.5832, 0.7225, 0.589, 0.7125, 0.6627, 0.8666, 0.6627, 0.9036, 0.6574, 0.8819, 0.5832, 0.7225, 0.612, 0.7636, 0.5804, 0.739, 0.9553, 0.7303, 0.9692, 0.8682, 0.9412, 0.8066, 0.3452, 0.8541, 0.3527, 0.8993, 0.3368, 0.8833, 0.3397, 0.6819, 0.3452, 0.8541, 0.3247, 0.7912, 0.3945, 0.06476, 0.4176, 0.08151, 0.4076, 0.1561, 0.378, 0.1331, 0.4445, 0.08259, 0.4176, 0.08151, 0.4494, 0.04991, 0.8441, 0.7626, 0.8559, 0.8385, 0.8444, 0.9004, 0.8441, 0.7626, 0.8583, 0.7067, 0.8559, 0.8385, 0.6575, 0.86, 0.6649, 0.7984, 0.6649, 0.8616, 0.291, 0.8849, 0.2736, 0.7941, 0.3024, 0.7883, 0.3111, 0.8628, 0.4176, 0.08151, 0.3945, 0.06476, 0.4271, 0.05047, 0.4076, 0.1561, 0.3728, 0.2598, 0.378, 0.1331, 0.4271, 0.05047, 0.3945, 0.06476, 0.4094, 0.04656, 0.8733, 0.04681, 0.886, 0.1022, 0.8809, 0.256, 0.8645, 0.2388, 0.3111, 0.8628, 0.3024, 0.7883, 0.3247, 0.7912, 0.3368, 0.8833, 0.4567, 0.2345, 0.4445, 0.08259, 0.4576, 0.05364, 0.886, 0.1022, 0.8733, 0.04681, 0.8852, 0.04307, 0.8956, 0.187, 0.886, 0.1022, 0.8929, 0.0489, 0.8809, 0.256, 0.886, 0.1022, 0.8956, 0.187, 0.1809, 0.8159, 0.167, 0.4042, 0.2141, 0.3344, 0.2044, 0.8088, 0.5844, 0.7587, 0.5804, 0.739, 0.612, 0.7636, 0.5336, 0.701, 0.5376, 0.73, 0.5187, 0.7254, 0.2344, 0.8142, 0.2044, 0.8088, 0.2141, 0.3344, 0.2345, 0.4537, 0.1675, 0.1937, 0.2141, 0.3344, 0.167, 0.4042, 0.2128, 0.1562, 0.2141, 0.3344, 0.1675, 0.1937, 0.7591, 0.2123, 0.7683, 0.4494, 0.7473, 0.4389, 0.7473, 0.4389, 0.7598, 0.8074, 0.7479, 0.8145, 0.06349, 0.4318, 0.07932, 0.7226, 0.03401, 0.5638, 0.03401, 0.5638, 0.0475, 0.7384, 0.01922, 0.6985, 0.0111, 0.06727, 0.03401, 0.5638, 0.005929, 0.532, 0.0404, 0.069, 0.06349, 0.4318, 0.03401, 0.5638, 0.1109, 0.697, 0.07932, 0.7226, 0.09106, 0.4095, 0.1245, 0.6664, 0.1109, 0.697, 0.1208, 0.43, 0.1208, 0.43, 0.09106, 0.4095, 0.1054, 0.07335, 0.7484, 0.09299, 0.7413, 0.03997, 0.7575, 0.0684, 0.7345, 0.09635, 0.7413, 0.03997, 0.7484, 0.09299, 0.2307, 0.1097, 0.2175, 0.03998, 0.2393, 0.09604, 0.2054, 0.06567, 0.2175, 0.03998, 0.2307, 0.1097, 0.07932, 0.7226, 0.1109, 0.697, 0.09634, 0.81, 0.06049, 0.8181, 0.09634, 0.81, 0.09786, 0.8375, 0.1245, 0.6664, 0.1176, 0.7851, 0.1109, 0.697, 0.1176, 0.7851, 0.09634, 0.81, 0.1109, 0.697, 0.7345, 0.09635, 0.7484, 0.09299, 0.7378, 0.1739, 0.7233, 0.1088, 0.7345, 0.09635, 0.7378, 0.1739, 0.2128, 0.1562, 0.2054, 0.06567, 0.2307, 0.1097, 0.6992, 0.06634, 0.7123, 0.5299, 0.6888, 0.5404, 0.6992, 0.06634, 0.7162, 0.06423, 0.7123, 0.5299, 0.2506, 0.814, 0.2344, 0.8142, 0.2345, 0.4537, 0.2486, 0.3502, 0.2128, 0.1562, 0.2307, 0.1097, 0.2141, 0.3344, 0.2345, 0.4537, 0.2141, 0.3344, 0.2486, 0.3502, 0.1408, 0.3258, 0.167, 0.4042, 0.1528, 0.8158, 0.1362, 0.8134, 0.7335, 0.8172, 0.7226, 0.3503, 0.7473, 0.4389, 0.167, 0.4042, 0.1809, 0.8159, 0.1528, 0.8158, 0.6985, 0.7145, 0.7168, 0.6964, 0.7118, 0.7896, 0.6955, 0.7909, 0.6681, 0.06623, 0.6805, 0.06812, 0.6888, 0.5404, 0.6805, 0.7053, 0.6888, 0.5404, 0.6985, 0.7145, 0.1405, 0.08815, 0.1593, 0.04295, 0.1575, 0.08302, 0.7118, 0.7896, 0.6976, 0.8357, 0.6955, 0.7909, 0.1383, 0.1749, 0.1405, 0.08815, 0.1575, 0.08302, 0.6985, 0.7145, 0.6955, 0.7909, 0.6805, 0.7053, 0.1593, 0.04295, 0.2175, 0.03998, 0.2054, 0.06567, 0.1575, 0.08302, 0.5564, 0.8889, 0.5731, 0.841, 0.5731, 0.912, 0.0475, 0.7384, 0.06049, 0.8181, 0.02976, 0.7911, 0.2128, 0.1562, 0.1675, 0.1937, 0.1575, 0.08302, 0.1528, 0.8158, 0.1641, 0.8366, 0.1494, 0.839, 0.1362, 0.8134, 0.09106, 0.4095, 0.06844, 0.05526, 0.1054, 0.07335, 0.06349, 0.4318, 0.06844, 0.05526, 0.09106, 0.4095, 0.5261, 0.7917, 0.5376, 0.73, 0.5435, 0.8155, 0.5568, 0.8061, 0.5435, 0.8155, 0.5376, 0.73, 0.5324, 0.8187, 0.5261, 0.7917, 0.5435, 0.8155, 0.7598, 0.8074, 0.7683, 0.8268, 0.7479, 0.8145, 0.06844, 0.05526, 0.02648, 0.0477, 0.06496, 0.03988, 0.2085, 0.8279, 0.1908, 0.8378, 0.1809, 0.8159, 0.0404, 0.069, 0.02648, 0.0477, 0.06844, 0.05526, 0.5734, 0.802, 0.5568, 0.8061, 0.5734, 0.7545, 0.5572, 0.7043, 0.5734, 0.7545, 0.549, 0.711, 0.5734, 0.7545, 0.5568, 0.8061, 0.5376, 0.73, 0.2371, 0.8351, 0.211, 0.8395, 0.2085, 0.8279, 0.2371, 0.8351, 0.2085, 0.8279, 0.2344, 0.8142, 0.5336, 0.701, 0.5187, 0.7254, 0.5125, 0.7146, 0.7335, 0.8172, 0.7224, 0.8356, 0.7216, 0.8148, 0.1641, 0.8366, 0.1528, 0.8158, 0.1809, 0.8159, 0.6905, 0.04417, 0.6805, 0.06812, 0.6681, 0.06623, 0.7162, 0.06423, 0.6992, 0.06634, 0.6905, 0.04417, 0.7168, 0.04472, 0.5568, 0.8061, 0.5734, 0.802, 0.552, 0.8303, 0.6905, 0.04417, 0.6992, 0.06634, 0.6805, 0.06812, 0.1908, 0.8378, 0.1641, 0.8366, 0.1809, 0.8159, 0.5261, 0.7917, 0.52, 0.8037, 0.5127, 0.7723, 0.7449, 0.8386, 0.7479, 0.8145, 0.7683, 0.8268])
me_cube_001.materials.append(mat_material_002)
me_cube_001.materials.append(mat_material)
me_cube_001.materials.append(mat_material_001)
me_cube_001.use_remesh_fix_poles = True
me_cube_001.use_remesh_preserve_attributes = False
me_cube_001.use_mirror_vertex_groups = False
me_cube_001.update()

# ---- objects
ob_cube_001 = bpy.data.objects.new('Cube.001', me_cube_001)

# ---- transforms, parenting, visibility, modifiers, constraints
ob_cube_001.location = (-0.1669, 6.005e-10, -0.004469)
ob_cube_001.scale = (0.1128, 0.1128, 0.1128)
ob_cube_001.lineart.crease_threshold = 0.0

# ---- collection membership
col_collection.objects.link(ob_cube_001)

# ---- scene / render settings (as saved in the file)
scene.frame_start = 1; scene.frame_end = 250; scene.frame_set(1)
scene.render.engine = 'BLENDER_EEVEE_NEXT'
scene.cycles.use_denoising = False
scene.cycles.samples = 128
scene.cycles.sampling_pattern = 'TABULATED_SOBOL'
scene.cycles.use_adaptive_sampling = False
scene.cycles.use_light_tree = False
scene.view_settings.view_transform = 'Filmic'
bpy.context.view_layer.update()

# ---- added for rendering (the .blend has no active camera and no usable light): camera, sun
cam_auto = bpy.data.cameras.new('AutoCamera')
cam_auto.lens = 50.0
cam_auto.sensor_width = 36.0
cam_auto.clip_end = 1000.0
ob_auto_camera = bpy.data.objects.new('AutoCamera', cam_auto)
scene.collection.objects.link(ob_auto_camera)
ob_auto_camera.location = (1.78911, -2.81877, 1.83007)
ob_auto_camera.rotation_euler = (1.09748, -7.21219e-08, 0.694738)
scene.camera = ob_auto_camera
light_auto_sun = bpy.data.lights.new('AutoSun', 'SUN')
light_auto_sun.energy = 3.0
light_auto_sun.angle = 0.0523599
ob_auto_sun = bpy.data.objects.new('AutoSun', light_auto_sun)
scene.collection.objects.link(ob_auto_sun)
ob_auto_sun.rotation_euler = (0.872665, 0.174533, 0.523599)
bpy.context.view_layer.update()
